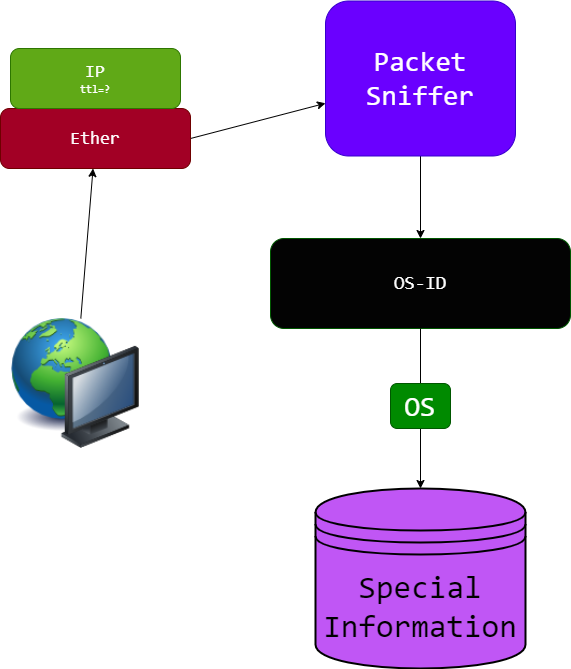

The diagram above was exported from draw.io. Its source (the exported page's mxGraphModel, read from the mxfile embedded in the PNG):
<mxGraphModel dx="2149" dy="971" grid="1" gridSize="10" guides="1" tooltips="1" connect="1" arrows="1" fold="1" page="1" pageScale="1" pageWidth="850" pageHeight="1100" math="0" shadow="0">
  <root>
    <mxCell id="0" />
    <mxCell id="1" parent="0" />
    <mxCell id="9" value="" style="image;html=1;image=img/lib/clip_art/computers/Network_128x128.png" parent="1" vertex="1">
      <mxGeometry x="-110" y="440" width="130" height="130" as="geometry" />
    </mxCell>
    <mxCell id="99" style="edgeStyle=none;html=1;exitX=1;exitY=0.5;exitDx=0;exitDy=0;" edge="1" parent="1" source="29" target="100">
      <mxGeometry relative="1" as="geometry">
        <mxPoint x="190" y="200" as="targetPoint" />
      </mxGeometry>
    </mxCell>
    <mxCell id="29" value="&lt;font style=&quot;font-size: 18px;&quot;&gt;Ether&lt;/font&gt;" style="rounded=1;whiteSpace=wrap;html=1;fontFamily=Consolas;fillColor=#a20025;fontColor=#ffffff;strokeColor=#6F0000;" parent="1" vertex="1">
      <mxGeometry x="-120" y="230" width="190" height="60" as="geometry" />
    </mxCell>
    <mxCell id="39" value="&lt;font style=&quot;&quot;&gt;&lt;span style=&quot;font-size: 18px;&quot;&gt;IP&lt;br&gt;&lt;/span&gt;&lt;/font&gt;&lt;span style=&quot;font-size: 11px;&quot;&gt;ttl=?&lt;/span&gt;" style="rounded=1;whiteSpace=wrap;html=1;fontFamily=Consolas;fillColor=#60a917;fontColor=#ffffff;strokeColor=#2D7600;" parent="1" vertex="1">
      <mxGeometry x="-110" y="170" width="170" height="60" as="geometry" />
    </mxCell>
    <mxCell id="75" value="OS-ID" style="rounded=1;whiteSpace=wrap;html=1;fontFamily=Consolas;fillColor=#030303;fontColor=#ffffff;strokeColor=#005700;gradientColor=none;gradientDirection=radial;fontSize=19;" parent="1" vertex="1">
      <mxGeometry x="150" y="360" width="300" height="90" as="geometry" />
    </mxCell>
    <mxCell id="98" style="edgeStyle=none;html=1;startArrow=none;" edge="1" parent="1" source="9" target="29">
      <mxGeometry relative="1" as="geometry">
        <mxPoint x="-278.97058823529414" y="225" as="sourcePoint" />
        <mxPoint x="-370" y="400" as="targetPoint" />
      </mxGeometry>
    </mxCell>
    <mxCell id="101" style="edgeStyle=none;html=1;exitX=0.5;exitY=1;exitDx=0;exitDy=0;fontFamily=Consolas;fontSize=28;" edge="1" parent="1" source="100" target="75">
      <mxGeometry relative="1" as="geometry" />
    </mxCell>
    <mxCell id="100" value="Packet Sniffer" style="rounded=1;whiteSpace=wrap;html=1;fillColor=#6a00ff;strokeColor=#3700CC;fontColor=#ffffff;fontFamily=Consolas;fontSize=28;" vertex="1" parent="1">
      <mxGeometry x="205" y="122.5" width="190" height="155" as="geometry" />
    </mxCell>
    <mxCell id="102" style="edgeStyle=none;html=1;fontFamily=Consolas;fontSize=28;startArrow=none;" edge="1" parent="1" source="104" target="106">
      <mxGeometry relative="1" as="geometry">
        <mxPoint x="305" y="287.5" as="sourcePoint" />
        <mxPoint x="300" y="600" as="targetPoint" />
      </mxGeometry>
    </mxCell>
    <mxCell id="105" value="" style="edgeStyle=none;html=1;fontFamily=Consolas;fontSize=28;endArrow=none;" edge="1" parent="1" source="75" target="104">
      <mxGeometry relative="1" as="geometry">
        <mxPoint x="300" y="450" as="sourcePoint" />
        <mxPoint x="300" y="600" as="targetPoint" />
      </mxGeometry>
    </mxCell>
    <mxCell id="104" value="OS" style="rounded=1;whiteSpace=wrap;html=1;fillColor=#008a00;strokeColor=#005700;fontColor=#ffffff;fontFamily=Consolas;fontSize=28;" vertex="1" parent="1">
      <mxGeometry x="270" y="505" width="60" height="45" as="geometry" />
    </mxCell>
    <mxCell id="106" value="Special Information" style="shape=datastore;whiteSpace=wrap;html=1;strokeWidth=2;fontFamily=Consolas;fontSize=32;gradientDirection=radial;fillColor=#C056F5;" vertex="1" parent="1">
      <mxGeometry x="195" y="610" width="210" height="180" as="geometry" />
    </mxCell>
  </root>
</mxGraphModel>